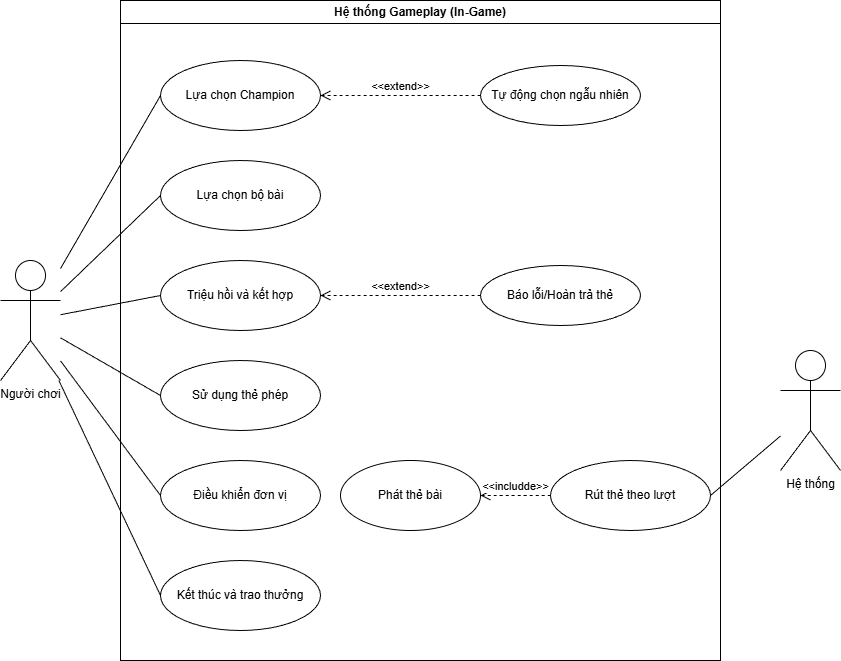

The diagram above was exported from draw.io. Its source (the exported page's mxGraphModel, read from the mxfile embedded in the PNG):
<mxGraphModel dx="1034" dy="564" grid="1" gridSize="10" guides="1" tooltips="1" connect="1" arrows="1" fold="1" page="1" pageScale="1" pageWidth="850" pageHeight="1100" math="0" shadow="0">
  <root>
    <mxCell id="0" />
    <mxCell id="1" parent="0" />
    <mxCell id="system_boundary" parent="1" style="swimlane;whiteSpace=wrap;html=1;startSize=23;" value="Hệ thống Gameplay (In-Game)" vertex="1">
      <mxGeometry height="660" width="600" x="240" y="40" as="geometry" />
    </mxCell>
    <mxCell id="uc_g01" parent="system_boundary" style="ellipse;whiteSpace=wrap;html=1;" value="Lựa chọn Champion" vertex="1">
      <mxGeometry height="70" width="160" x="40" y="60" as="geometry" />
    </mxCell>
    <mxCell id="uc_g02" parent="system_boundary" style="ellipse;whiteSpace=wrap;html=1;" value="Lựa chọn bộ bài" vertex="1">
      <mxGeometry height="70" width="160" x="40" y="160" as="geometry" />
    </mxCell>
    <mxCell id="uc_g04" parent="system_boundary" style="ellipse;whiteSpace=wrap;html=1;" value="Triệu hồi và kết hợp" vertex="1">
      <mxGeometry height="70" width="160" x="40" y="260" as="geometry" />
    </mxCell>
    <mxCell id="uc_g05" parent="system_boundary" style="ellipse;whiteSpace=wrap;html=1;" value="Sử dụng thẻ phép" vertex="1">
      <mxGeometry height="70" width="160" x="40" y="360" as="geometry" />
    </mxCell>
    <mxCell id="uc_g06" parent="system_boundary" style="ellipse;whiteSpace=wrap;html=1;" value="Điều khiển đơn vị" vertex="1">
      <mxGeometry height="70" width="160" x="40" y="460" as="geometry" />
    </mxCell>
    <mxCell id="uc_g08" parent="system_boundary" style="ellipse;whiteSpace=wrap;html=1;" value="Kết thúc và trao thưởng" vertex="1">
      <mxGeometry height="70" width="160" x="40" y="560" as="geometry" />
    </mxCell>
    <mxCell id="uc_g07" parent="system_boundary" style="ellipse;whiteSpace=wrap;html=1;" value="Rút thẻ theo lượt" vertex="1">
      <mxGeometry height="70" width="160" x="430" y="460" as="geometry" />
    </mxCell>
    <mxCell id="uc_g03" parent="system_boundary" style="ellipse;whiteSpace=wrap;html=1;" value="Phát thẻ bài" vertex="1">
      <mxGeometry height="70" width="140" x="220" y="460" as="geometry" />
    </mxCell>
    <mxCell id="uc_auto" parent="system_boundary" style="ellipse;whiteSpace=wrap;html=1;" value="Tự động chọn ngẫu nhiên" vertex="1">
      <mxGeometry height="60" width="160" x="360" y="65" as="geometry" />
    </mxCell>
    <mxCell id="uc_error" parent="system_boundary" style="ellipse;whiteSpace=wrap;html=1;" value="Báo lỗi/Hoàn trả thẻ" vertex="1">
      <mxGeometry height="60" width="160" x="360" y="265" as="geometry" />
    </mxCell>
    <mxCell id="rel_ext_1" edge="1" parent="system_boundary" source="uc_auto" style="html=1;verticalAlign=bottom;endArrow=open;dashed=1;endSize=8;curved=1;entryX=1;entryY=0.5;entryDx=0;entryDy=0;exitX=0;exitY=0.5;exitDx=0;exitDy=0;" target="uc_g01" value="&amp;lt;&amp;lt;extend&amp;gt;&amp;gt;">
      <mxGeometry relative="1" as="geometry">
        <mxPoint x="350" y="95" as="sourcePoint" />
        <mxPoint x="210" y="95" as="targetPoint" />
      </mxGeometry>
    </mxCell>
    <mxCell id="rel_ext_2" edge="1" parent="system_boundary" source="uc_error" style="html=1;verticalAlign=bottom;endArrow=open;dashed=1;endSize=8;curved=1;entryX=1;entryY=0.5;entryDx=0;entryDy=0;exitX=0;exitY=0.5;exitDx=0;exitDy=0;" target="uc_g04" value="&amp;lt;&amp;lt;extend&amp;gt;&amp;gt;">
      <mxGeometry relative="1" as="geometry">
        <mxPoint x="350" y="295" as="sourcePoint" />
        <mxPoint x="210" y="295" as="targetPoint" />
      </mxGeometry>
    </mxCell>
    <mxCell id="rel_inc_1" edge="1" parent="system_boundary" source="uc_g07" style="html=1;verticalAlign=bottom;endArrow=open;dashed=1;endSize=8;curved=1;entryX=1;entryY=0.5;entryDx=0;entryDy=0;exitX=0;exitY=0.5;exitDx=0;exitDy=0;" target="uc_g03" value="&amp;lt;&amp;lt;includde&amp;gt;&amp;gt;">
      <mxGeometry relative="1" as="geometry">
        <mxPoint x="390" y="695" as="sourcePoint" />
        <mxPoint x="370" y="695" as="targetPoint" />
      </mxGeometry>
    </mxCell>
    <mxCell id="actor_player" parent="1" style="shape=umlActor;verticalLabelPosition=bottom;verticalAlign=top;html=1;outlineConnect=0;" value="Người chơi" vertex="1">
      <mxGeometry height="120" width="60" x="120" y="300" as="geometry" />
    </mxCell>
    <mxCell id="actor_system" parent="1" style="shape=umlActor;verticalLabelPosition=bottom;verticalAlign=top;html=1;outlineConnect=0;" value="Hệ thống" vertex="1">
      <mxGeometry height="120" width="60" x="900" y="390" as="geometry" />
    </mxCell>
    <mxCell id="link1" edge="1" parent="1" source="actor_player" style="endArrow=none;html=1;entryX=0;entryY=0.5;entryDx=0;entryDy=0;" target="uc_g01">
      <mxGeometry height="50" relative="1" width="50" as="geometry">
        <mxPoint x="190" y="300" as="sourcePoint" />
        <mxPoint x="290" y="100" as="targetPoint" />
      </mxGeometry>
    </mxCell>
    <mxCell id="link2" edge="1" parent="1" source="actor_player" style="endArrow=none;html=1;entryX=0;entryY=0.5;entryDx=0;entryDy=0;" target="uc_g02">
      <mxGeometry height="50" relative="1" width="50" as="geometry">
        <mxPoint x="190" y="300" as="sourcePoint" />
        <mxPoint x="290" y="200" as="targetPoint" />
      </mxGeometry>
    </mxCell>
    <mxCell id="link3" edge="1" parent="1" source="actor_player" style="endArrow=none;html=1;entryX=0;entryY=0.5;entryDx=0;entryDy=0;" target="uc_g04">
      <mxGeometry height="50" relative="1" width="50" as="geometry">
        <mxPoint x="190" y="300" as="sourcePoint" />
        <mxPoint x="290" y="300" as="targetPoint" />
      </mxGeometry>
    </mxCell>
    <mxCell id="link4" edge="1" parent="1" source="actor_player" style="endArrow=none;html=1;entryX=0;entryY=0.5;entryDx=0;entryDy=0;" target="uc_g05">
      <mxGeometry height="50" relative="1" width="50" as="geometry">
        <mxPoint x="190" y="300" as="sourcePoint" />
        <mxPoint x="290" y="400" as="targetPoint" />
      </mxGeometry>
    </mxCell>
    <mxCell id="link5" edge="1" parent="1" source="actor_player" style="endArrow=none;html=1;entryX=0;entryY=0.5;entryDx=0;entryDy=0;" target="uc_g06">
      <mxGeometry height="50" relative="1" width="50" as="geometry">
        <mxPoint x="190" y="300" as="sourcePoint" />
        <mxPoint x="290" y="500" as="targetPoint" />
      </mxGeometry>
    </mxCell>
    <mxCell id="link6" edge="1" parent="1" source="actor_player" style="endArrow=none;html=1;entryX=0;entryY=0.5;entryDx=0;entryDy=0;" target="uc_g08">
      <mxGeometry height="50" relative="1" width="50" as="geometry">
        <mxPoint x="190" y="300" as="sourcePoint" />
        <mxPoint x="290" y="600" as="targetPoint" />
      </mxGeometry>
    </mxCell>
    <mxCell id="link7" edge="1" parent="1" source="actor_system" style="endArrow=none;html=1;entryX=1;entryY=0.5;entryDx=0;entryDy=0;" target="uc_g07">
      <mxGeometry height="50" relative="1" width="50" as="geometry">
        <mxPoint x="870" y="700" as="sourcePoint" />
        <mxPoint x="650" y="700" as="targetPoint" />
      </mxGeometry>
    </mxCell>
  </root>
</mxGraphModel>